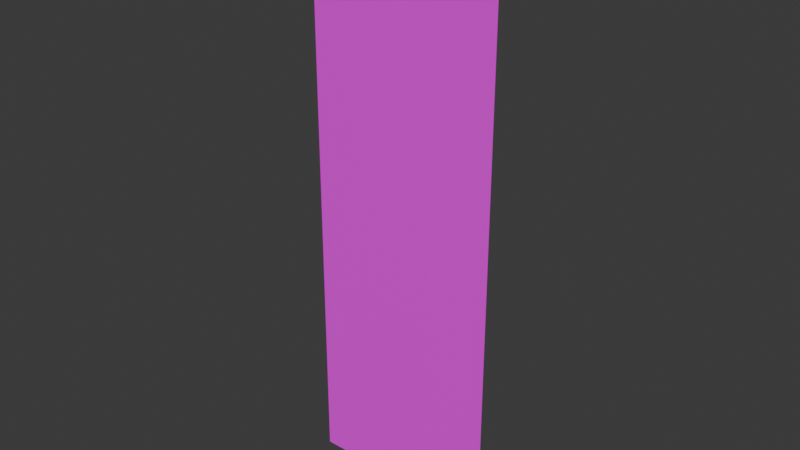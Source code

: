 # Source: EnemyRevive.blend  (saved by Blender 4.1.24; exported with 4.5.12 LTS)
import bpy
from mathutils import Matrix  # noqa: F401  (used for matrix-valued properties, if any)

bpy.ops.wm.read_factory_settings(use_empty=True)
scene = bpy.context.scene
scene.name = 'Scene'

# ---- collections
col_collection = bpy.data.collections.new('Collection'); scene.collection.children.link(col_collection)

# ---- images (referenced by path relative to the original .blend; pixels are not part of the script)
import os
ASSET_DIR = os.environ.get("B2B_ASSET_DIR", "")  # directory of the original .blend (textures are referenced by path, not embedded)
HERE = os.path.dirname(os.path.abspath(__file__))  # packed textures are extracted next to this script under _unpacked/

def load_image(name, relpath, width, height, colorspace="sRGB"):
    """Load a texture the original file referenced (path relative to the .blend, or extracted next to this script)."""
    p = next((c for c in (os.path.join(HERE, relpath), os.path.join(ASSET_DIR, relpath)) if relpath and os.path.exists(c)), "")
    if p:
        img = bpy.data.images.load(p, check_existing=True)
        img.name = name
    else:  # same state as the original file: an image datablock whose file is absent (Cycles renders it pink)
        img = bpy.data.images.new(name, width, height)
        img.source = "FILE"
        img.filepath = "//" + (relpath or name)
    img.colorspace_settings.name = colorspace
    return img
img_enemyrevive_png = load_image('EnemyRevive.png', 'EnemyRevive.png', 1024, 1024, 'sRGB')

# ---- materials (node trees are filled in below, after node groups)
mat_material = bpy.data.materials.new('Material')
mat_material.alpha_threshold = 0.0
mat_material.use_transparent_shadow = False
mat_material.roughness = 0.5
mat_material.line_color = (0.0, 0.0, 0.0, 1.0)

# ---- material node trees
mat_material.use_nodes = True; mat_material.node_tree.nodes.clear()
_N = mat_material.node_tree.nodes; _L = mat_material.node_tree.links
n0 = _N.new('ShaderNodeOutputMaterial'); n0.name = 'Material Output'; n0.location = (300, 300)
n1 = _N.new('ShaderNodeBsdfPrincipled'); n1.name = 'Principled BSDF'; n1.location = (10, 300)
n1.inputs[3].default_value = 1.45
n2 = _N.new('ShaderNodeTexImage'); n2.name = '画像テクスチャ'; n2.location = (-280, 280)
n2.image = img_enemyrevive_png
_L.new(n1.outputs[0], n0.inputs[0])
_L.new(n2.outputs[0], n1.inputs[0])
n0.is_active_output = True

# ---- world
world_world = bpy.data.worlds.new('World'); scene.world = world_world
world_world.use_nodes = True; world_world.node_tree.nodes.clear()
_N = world_world.node_tree.nodes; _L = world_world.node_tree.links
n0 = _N.new('ShaderNodeOutputWorld'); n0.name = 'World Output'; n0.location = (300, 300)
n1 = _N.new('ShaderNodeBackground'); n1.name = 'Background'; n1.location = (10, 300)
n1.inputs[0].default_value = (0.05088, 0.05088, 0.05088, 1.0)
_L.new(n1.outputs[0], n0.inputs[0])
n0.is_active_output = True
world_world.color = (0.05088, 0.05088, 0.05088)
world_world.use_sun_shadow = False
world_world.sun_shadow_jitter_overblur = 0.0

# ---- meshes
me_x = bpy.data.meshes.new('平面')
me_x.from_pydata([(-0.1, -3.934e-08, 0.3), (0.1, -3.934e-08, 0.3), (-0.1, 3.934e-08, -0.3), (0.1, 3.934e-08, -0.3)], [], [(0, 1, 3, 2)])
_uv = me_x.uv_layers.new(name='UVマップ')
_uv.uv.foreach_set('vector', [5.774e-05, 5.777e-05, 0.3334, 5.777e-05, 0.3334, 0.9999, 5.779e-05, 0.9999])
me_x.materials.append(mat_material)
me_x.update()

# ---- objects
ob_effect = bpy.data.objects.new('Effect', me_x)

# ---- transforms, parenting, visibility, modifiers, constraints
ob_effect.location = (0.0, 0.0, 0.0)

# ---- collection membership
col_collection.objects.link(ob_effect)

# ---- scene / render settings (as saved in the file)
scene.frame_start = 1; scene.frame_end = 250; scene.frame_set(1)
scene.render.engine = 'BLENDER_EEVEE_NEXT'
scene.cycles.sampling_pattern = 'TABULATED_SOBOL'
scene.eevee.ray_tracing_options.trace_max_roughness = 0.0
bpy.context.view_layer.update()

# ---- added for rendering (the .blend has no active camera and no usable light): camera, sun
cam_auto = bpy.data.cameras.new('AutoCamera')
cam_auto.lens = 50.0
cam_auto.sensor_width = 36.0
cam_auto.clip_end = 1000.0
ob_auto_camera = bpy.data.objects.new('AutoCamera', cam_auto)
scene.collection.objects.link(ob_auto_camera)
ob_auto_camera.location = (0.585163, -0.702196, 0.468131)
ob_auto_camera.rotation_euler = (1.09748, -7.21219e-08, 0.694738)
scene.camera = ob_auto_camera
light_auto_sun = bpy.data.lights.new('AutoSun', 'SUN')
light_auto_sun.energy = 3.0
light_auto_sun.angle = 0.0523599
ob_auto_sun = bpy.data.objects.new('AutoSun', light_auto_sun)
scene.collection.objects.link(ob_auto_sun)
ob_auto_sun.rotation_euler = (0.872665, 0.174533, 0.523599)
bpy.context.view_layer.update()
